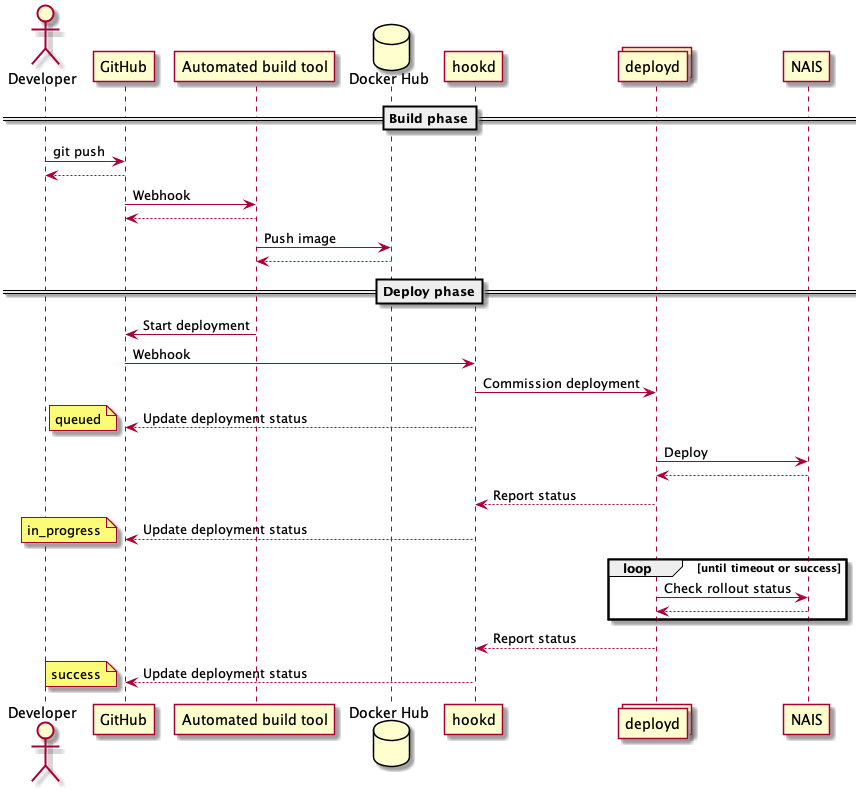

The diagram above was rendered by PlantUML. Its source (embedded in the PNG):
@startuml component

actor developer as "Developer"
participant github as "GitHub"
participant ci as "Automated build tool"
database registry as "Docker Hub"
participant hookd
collections deployd
participant kubernetes as "NAIS"

==Build phase==
developer -> github: git push
github --> developer
github -> ci: Webhook
ci --> github
ci -> registry: Push image
registry --> ci

==Deploy phase==
ci -> github: Start deployment
github -> hookd: Webhook
hookd -> deployd: Commission deployment
hookd --> github: Update deployment status
note left: queued
deployd -> kubernetes: Deploy
kubernetes --> deployd
deployd --> hookd: Report status
hookd --> github: Update deployment status
note left: in_progress

loop until timeout or success
	deployd -> kubernetes: Check rollout status
	kubernetes --> deployd
end

deployd --> hookd: Report status
hookd --> github: Update deployment status
note left: success

@enduml